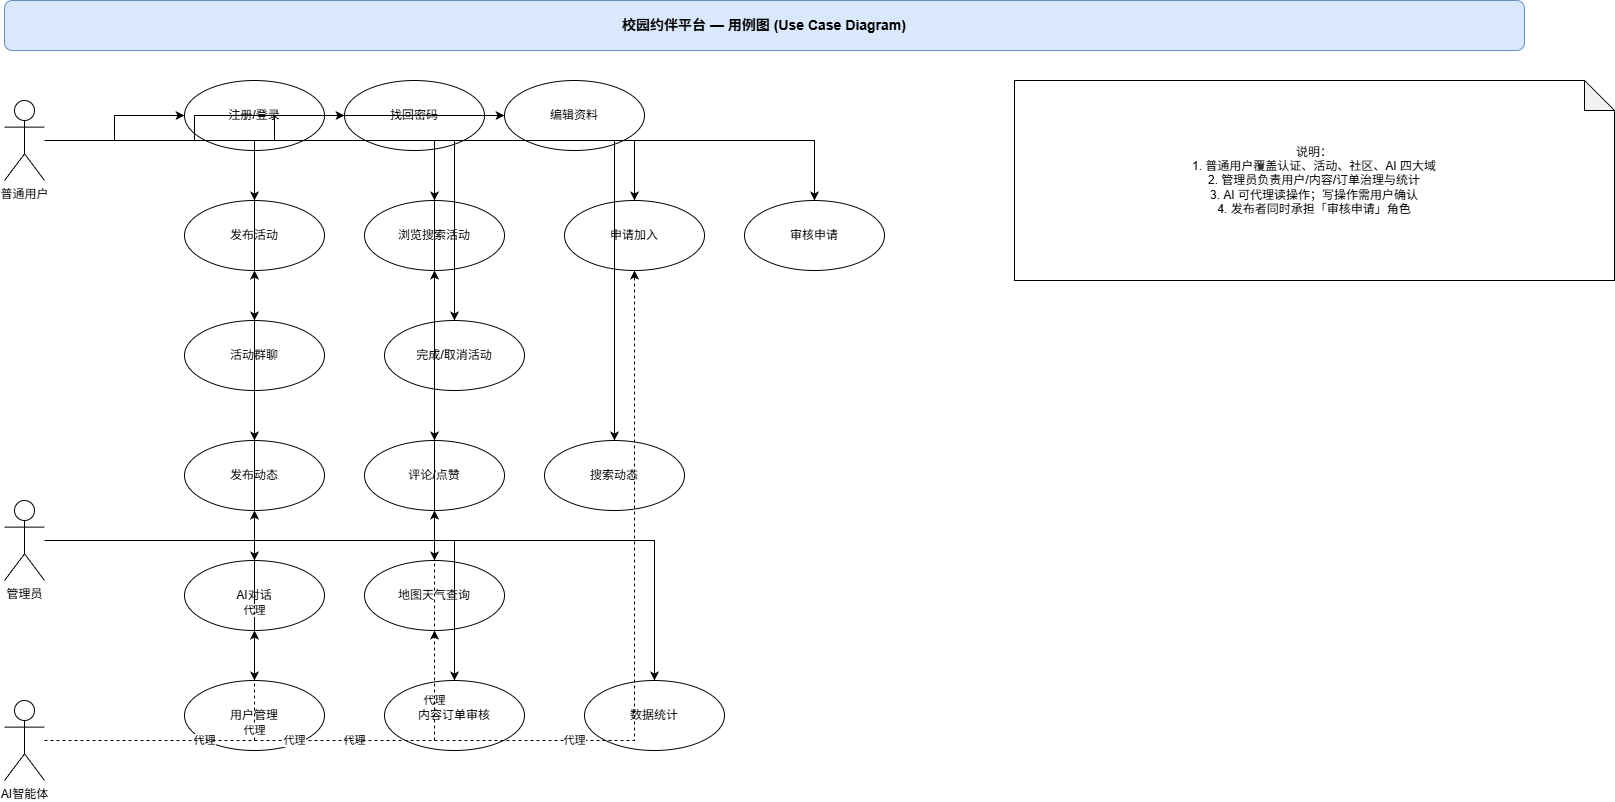

The diagram above was exported from draw.io. Its source (the exported page's mxGraphModel, read from the mxfile embedded in the PNG):
<mxGraphModel dx="703" dy="766" grid="1" gridSize="10" guides="1" tooltips="1" connect="1" arrows="1" fold="1" page="1" pageScale="1" pageWidth="1700" pageHeight="1100" math="0" shadow="0">
  <root>
    <mxCell id="0" />
    <mxCell id="1" parent="0" />
    <mxCell id="2" value="校园约伴平台 — 用例图 (Use Case Diagram)" style="rounded=1;whiteSpace=wrap;html=1;fillColor=#dae8fc;strokeColor=#6c8ebf;fontStyle=1;fontSize=14;" parent="1" vertex="1">
      <mxGeometry x="40" y="20" width="1520" height="50" as="geometry" />
    </mxCell>
    <mxCell id="3" value="普通用户" style="shape=umlActor;verticalLabelPosition=bottom;verticalAlign=top;html=1;outlineConnect=0;" parent="1" vertex="1">
      <mxGeometry x="40" y="120" width="40" height="80" as="geometry" />
    </mxCell>
    <mxCell id="4" value="管理员" style="shape=umlActor;verticalLabelPosition=bottom;verticalAlign=top;html=1;outlineConnect=0;" parent="1" vertex="1">
      <mxGeometry x="40" y="520" width="40" height="80" as="geometry" />
    </mxCell>
    <mxCell id="5" value="AI智能体" style="shape=umlActor;verticalLabelPosition=bottom;verticalAlign=top;html=1;outlineConnect=0;" parent="1" vertex="1">
      <mxGeometry x="40" y="720" width="40" height="80" as="geometry" />
    </mxCell>
    <mxCell id="6" value="注册/登录" style="ellipse;whiteSpace=wrap;html=1;aspect=fixed;" parent="1" vertex="1">
      <mxGeometry x="220" y="100" width="140" height="70" as="geometry" />
    </mxCell>
    <mxCell id="7" value="找回密码" style="ellipse;whiteSpace=wrap;html=1;aspect=fixed;" parent="1" vertex="1">
      <mxGeometry x="380" y="100" width="140" height="70" as="geometry" />
    </mxCell>
    <mxCell id="8" value="编辑资料" style="ellipse;whiteSpace=wrap;html=1;aspect=fixed;" parent="1" vertex="1">
      <mxGeometry x="540" y="100" width="140" height="70" as="geometry" />
    </mxCell>
    <mxCell id="9" value="发布活动" style="ellipse;whiteSpace=wrap;html=1;aspect=fixed;" parent="1" vertex="1">
      <mxGeometry x="220" y="220" width="140" height="70" as="geometry" />
    </mxCell>
    <mxCell id="10" value="浏览搜索活动" style="ellipse;whiteSpace=wrap;html=1;aspect=fixed;" parent="1" vertex="1">
      <mxGeometry x="400" y="220" width="140" height="70" as="geometry" />
    </mxCell>
    <mxCell id="11" value="申请加入" style="ellipse;whiteSpace=wrap;html=1;aspect=fixed;" parent="1" vertex="1">
      <mxGeometry x="600" y="220" width="140" height="70" as="geometry" />
    </mxCell>
    <mxCell id="12" value="审核申请" style="ellipse;whiteSpace=wrap;html=1;aspect=fixed;" parent="1" vertex="1">
      <mxGeometry x="780" y="220" width="140" height="70" as="geometry" />
    </mxCell>
    <mxCell id="13" value="活动群聊" style="ellipse;whiteSpace=wrap;html=1;aspect=fixed;" parent="1" vertex="1">
      <mxGeometry x="220" y="340" width="140" height="70" as="geometry" />
    </mxCell>
    <mxCell id="14" value="完成/取消活动" style="ellipse;whiteSpace=wrap;html=1;aspect=fixed;" parent="1" vertex="1">
      <mxGeometry x="420" y="340" width="140" height="70" as="geometry" />
    </mxCell>
    <mxCell id="15" value="发布动态" style="ellipse;whiteSpace=wrap;html=1;aspect=fixed;" parent="1" vertex="1">
      <mxGeometry x="220" y="460" width="140" height="70" as="geometry" />
    </mxCell>
    <mxCell id="16" value="评论/点赞" style="ellipse;whiteSpace=wrap;html=1;aspect=fixed;" parent="1" vertex="1">
      <mxGeometry x="400" y="460" width="140" height="70" as="geometry" />
    </mxCell>
    <mxCell id="17" value="搜索动态" style="ellipse;whiteSpace=wrap;html=1;aspect=fixed;" parent="1" vertex="1">
      <mxGeometry x="580" y="460" width="140" height="70" as="geometry" />
    </mxCell>
    <mxCell id="18" value="AI对话" style="ellipse;whiteSpace=wrap;html=1;aspect=fixed;" parent="1" vertex="1">
      <mxGeometry x="220" y="580" width="140" height="70" as="geometry" />
    </mxCell>
    <mxCell id="19" value="地图天气查询" style="ellipse;whiteSpace=wrap;html=1;aspect=fixed;" parent="1" vertex="1">
      <mxGeometry x="400" y="580" width="140" height="70" as="geometry" />
    </mxCell>
    <mxCell id="20" value="用户管理" style="ellipse;whiteSpace=wrap;html=1;aspect=fixed;" parent="1" vertex="1">
      <mxGeometry x="220" y="700" width="140" height="70" as="geometry" />
    </mxCell>
    <mxCell id="21" value="内容订单审核" style="ellipse;whiteSpace=wrap;html=1;aspect=fixed;" parent="1" vertex="1">
      <mxGeometry x="420" y="700" width="140" height="70" as="geometry" />
    </mxCell>
    <mxCell id="22" value="数据统计" style="ellipse;whiteSpace=wrap;html=1;aspect=fixed;" parent="1" vertex="1">
      <mxGeometry x="620" y="700" width="140" height="70" as="geometry" />
    </mxCell>
    <mxCell id="23" value="" style="edgeStyle=orthogonalEdgeStyle;rounded=0;orthogonalLoop=1;jettySize=auto;html=1;" parent="1" source="3" target="6" edge="1">
      <mxGeometry relative="1" as="geometry" />
    </mxCell>
    <mxCell id="24" value="" style="edgeStyle=orthogonalEdgeStyle;rounded=0;orthogonalLoop=1;jettySize=auto;html=1;" parent="1" source="3" target="7" edge="1">
      <mxGeometry relative="1" as="geometry" />
    </mxCell>
    <mxCell id="25" value="" style="edgeStyle=orthogonalEdgeStyle;rounded=0;orthogonalLoop=1;jettySize=auto;html=1;" parent="1" source="3" target="8" edge="1">
      <mxGeometry relative="1" as="geometry" />
    </mxCell>
    <mxCell id="26" value="" style="edgeStyle=orthogonalEdgeStyle;rounded=0;orthogonalLoop=1;jettySize=auto;html=1;" parent="1" source="3" target="9" edge="1">
      <mxGeometry relative="1" as="geometry" />
    </mxCell>
    <mxCell id="27" value="" style="edgeStyle=orthogonalEdgeStyle;rounded=0;orthogonalLoop=1;jettySize=auto;html=1;" parent="1" source="3" target="10" edge="1">
      <mxGeometry relative="1" as="geometry" />
    </mxCell>
    <mxCell id="28" value="" style="edgeStyle=orthogonalEdgeStyle;rounded=0;orthogonalLoop=1;jettySize=auto;html=1;" parent="1" source="3" target="11" edge="1">
      <mxGeometry relative="1" as="geometry" />
    </mxCell>
    <mxCell id="29" value="" style="edgeStyle=orthogonalEdgeStyle;rounded=0;orthogonalLoop=1;jettySize=auto;html=1;" parent="1" source="3" target="12" edge="1">
      <mxGeometry relative="1" as="geometry" />
    </mxCell>
    <mxCell id="30" value="" style="edgeStyle=orthogonalEdgeStyle;rounded=0;orthogonalLoop=1;jettySize=auto;html=1;" parent="1" source="3" target="12" edge="1">
      <mxGeometry relative="1" as="geometry" />
    </mxCell>
    <mxCell id="31" value="" style="edgeStyle=orthogonalEdgeStyle;rounded=0;orthogonalLoop=1;jettySize=auto;html=1;" parent="1" source="3" target="13" edge="1">
      <mxGeometry relative="1" as="geometry" />
    </mxCell>
    <mxCell id="32" value="" style="edgeStyle=orthogonalEdgeStyle;rounded=0;orthogonalLoop=1;jettySize=auto;html=1;" parent="1" source="3" target="14" edge="1">
      <mxGeometry relative="1" as="geometry" />
    </mxCell>
    <mxCell id="33" value="" style="edgeStyle=orthogonalEdgeStyle;rounded=0;orthogonalLoop=1;jettySize=auto;html=1;" parent="1" source="3" target="15" edge="1">
      <mxGeometry relative="1" as="geometry" />
    </mxCell>
    <mxCell id="34" value="" style="edgeStyle=orthogonalEdgeStyle;rounded=0;orthogonalLoop=1;jettySize=auto;html=1;" parent="1" source="3" target="16" edge="1">
      <mxGeometry relative="1" as="geometry" />
    </mxCell>
    <mxCell id="35" value="" style="edgeStyle=orthogonalEdgeStyle;rounded=0;orthogonalLoop=1;jettySize=auto;html=1;" parent="1" source="3" target="17" edge="1">
      <mxGeometry relative="1" as="geometry" />
    </mxCell>
    <mxCell id="36" value="" style="edgeStyle=orthogonalEdgeStyle;rounded=0;orthogonalLoop=1;jettySize=auto;html=1;" parent="1" source="3" target="18" edge="1">
      <mxGeometry relative="1" as="geometry" />
    </mxCell>
    <mxCell id="37" value="代理" style="edgeStyle=orthogonalEdgeStyle;rounded=0;orthogonalLoop=1;jettySize=auto;html=1;dashed=1;" parent="1" source="5" target="18" edge="1">
      <mxGeometry relative="1" as="geometry" />
    </mxCell>
    <mxCell id="38" value="" style="edgeStyle=orthogonalEdgeStyle;rounded=0;orthogonalLoop=1;jettySize=auto;html=1;" parent="1" source="3" target="19" edge="1">
      <mxGeometry relative="1" as="geometry" />
    </mxCell>
    <mxCell id="39" value="代理" style="edgeStyle=orthogonalEdgeStyle;rounded=0;orthogonalLoop=1;jettySize=auto;html=1;dashed=1;" parent="1" source="5" target="19" edge="1">
      <mxGeometry relative="1" as="geometry" />
    </mxCell>
    <mxCell id="40" value="" style="edgeStyle=orthogonalEdgeStyle;rounded=0;orthogonalLoop=1;jettySize=auto;html=1;" parent="1" source="4" target="20" edge="1">
      <mxGeometry relative="1" as="geometry" />
    </mxCell>
    <mxCell id="41" value="" style="edgeStyle=orthogonalEdgeStyle;rounded=0;orthogonalLoop=1;jettySize=auto;html=1;" parent="1" source="4" target="21" edge="1">
      <mxGeometry relative="1" as="geometry" />
    </mxCell>
    <mxCell id="42" value="" style="edgeStyle=orthogonalEdgeStyle;rounded=0;orthogonalLoop=1;jettySize=auto;html=1;" parent="1" source="4" target="22" edge="1">
      <mxGeometry relative="1" as="geometry" />
    </mxCell>
    <mxCell id="43" value="代理" style="edgeStyle=orthogonalEdgeStyle;rounded=0;orthogonalLoop=1;jettySize=auto;html=1;dashed=1;" parent="1" source="5" target="9" edge="1">
      <mxGeometry relative="1" as="geometry" />
    </mxCell>
    <mxCell id="44" value="代理" style="edgeStyle=orthogonalEdgeStyle;rounded=0;orthogonalLoop=1;jettySize=auto;html=1;dashed=1;" parent="1" source="5" target="10" edge="1">
      <mxGeometry relative="1" as="geometry" />
    </mxCell>
    <mxCell id="45" value="代理" style="edgeStyle=orthogonalEdgeStyle;rounded=0;orthogonalLoop=1;jettySize=auto;html=1;dashed=1;" parent="1" source="5" target="11" edge="1">
      <mxGeometry relative="1" as="geometry" />
    </mxCell>
    <mxCell id="46" value="代理" style="edgeStyle=orthogonalEdgeStyle;rounded=0;orthogonalLoop=1;jettySize=auto;html=1;dashed=1;" parent="1" source="5" target="15" edge="1">
      <mxGeometry relative="1" as="geometry" />
    </mxCell>
    <mxCell id="47" value="代理" style="edgeStyle=orthogonalEdgeStyle;rounded=0;orthogonalLoop=1;jettySize=auto;html=1;dashed=1;" parent="1" source="5" target="16" edge="1">
      <mxGeometry relative="1" as="geometry" />
    </mxCell>
    <mxCell id="48" value="代理" style="edgeStyle=orthogonalEdgeStyle;rounded=0;orthogonalLoop=1;jettySize=auto;html=1;dashed=1;" parent="1" source="5" target="19" edge="1">
      <mxGeometry relative="1" as="geometry" />
    </mxCell>
    <mxCell id="49" value="说明：&#10;1. 普通用户覆盖认证、活动、社区、AI 四大域&#10;2. 管理员负责用户/内容/订单治理与统计&#10;3. AI 可代理读操作；写操作需用户确认&#10;4. 发布者同时承担「审核申请」角色" style="rounded=1;whiteSpace=wrap;html=1;shape=note;whiteSpace=wrap;html=1;backgroundOutline=1;darkOpacity=0.05;" parent="1" vertex="1">
      <mxGeometry x="1050" y="100" width="600" height="200" as="geometry" />
    </mxCell>
  </root>
</mxGraphModel>